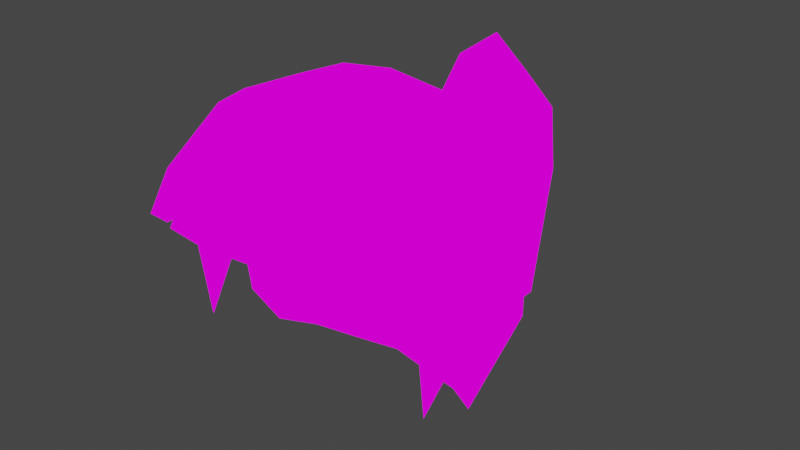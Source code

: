 # Source: untitled.blend  (saved by Blender 2.91.10; exported with 4.5.12 LTS)
import bpy
from mathutils import Matrix  # noqa: F401  (used for matrix-valued properties, if any)

bpy.ops.wm.read_factory_settings(use_empty=True)
scene = bpy.context.scene
scene.name = 'Scene'

# ---- collections
col_collection = bpy.data.collections.new('Collection'); scene.collection.children.link(col_collection)

# ---- images (referenced by path relative to the original .blend; pixels are not part of the script)
import os
ASSET_DIR = os.environ.get("B2B_ASSET_DIR", "")  # directory of the original .blend (textures are referenced by path, not embedded)
HERE = os.path.dirname(os.path.abspath(__file__))  # packed textures are extracted next to this script under _unpacked/

def load_image(name, relpath, width, height, colorspace="sRGB"):
    """Load a texture the original file referenced (path relative to the .blend, or extracted next to this script)."""
    p = next((c for c in (os.path.join(HERE, relpath), os.path.join(ASSET_DIR, relpath)) if relpath and os.path.exists(c)), "")
    if p:
        img = bpy.data.images.load(p, check_existing=True)
        img.name = name
    else:  # same state as the original file: an image datablock whose file is absent (Cycles renders it pink)
        img = bpy.data.images.new(name, width, height)
        img.source = "FILE"
        img.filepath = "//" + (relpath or name)
    img.colorspace_settings.name = colorspace
    return img
img_zombie1_png = load_image('zombie1.png', 'zombie1.png', 1024, 1024, 'sRGB')

# ---- materials (node trees are filled in below, after node groups)
mat_material_001 = bpy.data.materials.new('Material.001')
mat_material_001.alpha_threshold = 0.0
mat_material_001.use_transparent_shadow = False
mat_material_001.line_color = (0.0, 0.0, 0.0, 1.0)

# ---- material node trees
mat_material_001.use_nodes = True; mat_material_001.node_tree.nodes.clear()
_N = mat_material_001.node_tree.nodes; _L = mat_material_001.node_tree.links
n0 = _N.new('ShaderNodeOutputMaterial'); n0.name = 'Material Output'; n0.location = (300, 300)
n1 = _N.new('ShaderNodeBsdfPrincipled'); n1.name = 'Principled BSDF'; n1.location = (10, 300)
n1.distribution = 'GGX'
n1.subsurface_method = 'BURLEY'
n1.inputs[2].default_value = 0.4
n1.inputs[3].default_value = 1.45
n1.inputs[27].default_value = (0.0, 0.0, 0.0, 1.0)
n1.inputs[28].default_value = 1.0
n2 = _N.new('ShaderNodeTexImage'); n2.name = 'Image Texture'; n2.location = (-403, 222)
n2.image = img_zombie1_png
_L.new(n2.outputs[0], n1.inputs[0])
_L.new(n2.outputs[0], n0.inputs[0])
n0.is_active_output = True

# ---- world
world_world = bpy.data.worlds.new('World'); scene.world = world_world
world_world.use_nodes = True; world_world.node_tree.nodes.clear()
_N = world_world.node_tree.nodes; _L = world_world.node_tree.links
n0 = _N.new('ShaderNodeOutputWorld'); n0.name = 'World Output'; n0.location = (300, 300)
n1 = _N.new('ShaderNodeBackground'); n1.name = 'Background'; n1.location = (10, 300)
n1.inputs[0].default_value = (0.05088, 0.05088, 0.05088, 1.0)
_L.new(n1.outputs[0], n0.inputs[0])
n0.is_active_output = True
world_world.color = (0.05088, 0.05088, 0.05088)
world_world.use_sun_shadow = False
world_world.sun_shadow_jitter_overblur = 0.0

# ---- meshes
me_cube_006 = bpy.data.meshes.new('Cube.006')
me_cube_006.from_pydata([(0.1507, 0.03451, 1.749), (0.0, -0.09368, 1.815), (0.04662, -0.08628, 1.811), (8.005e-19, -0.01314, 1.862), (0.06, -0.009097, 1.855), (0.0, 0.1125, 1.854), (0.05649, 0.1112, 1.847), (0.0, 0.1939, 1.801), (0.05932, 0.1839, 1.807), (0.0, 0.2137, 1.73), (0.05245, 0.2009, 1.73), (0.0, 0.1986, 1.624), (0.05608, 0.1892, 1.632), (0.09034, -0.07517, 1.795), (0.113, 0.005746, 1.825), (0.1115, 0.1105, 1.825), (0.1043, 0.1674, 1.791), (0.115, 0.1729, 1.734), (0.1136, 0.1641, 1.64), (0.09018, 0.09691, 1.555), (0.1532, 0.1137, 1.654), (0.1526, 0.1141, 1.744), (0.1501, 0.05266, 1.67), (0.1384, 0.05303, 1.6), (0.1241, 0.07557, 1.559), (0.0, 0.1208, 1.55), (0.0426, 0.1094, 1.552), (0.1342, -0.01986, 1.758), (0.1407, -0.00971, 1.673), (0.1341, -0.003956, 1.599), (0.007706, -0.1144, 1.764), (0.05323, -0.107, 1.762), (0.06362, -0.1015, 1.762), (0.1003, -0.09037, 1.754), (0.1084, -0.07646, 1.743), (0.1326, -0.02664, 1.718), (0.02029, 0.1962, 1.785), (0.02134, 0.2063, 1.752), (0.0, 0.2372, 1.74), (0.0, 0.2205, 1.809), (0.02834, 0.2243, 1.793), (0.02938, 0.232, 1.761), (0.0, 0.2506, 1.724), (0.0, 0.2763, 1.848), (0.04062, 0.2704, 1.819), (0.04248, 0.2586, 1.762), (0.0, 0.2823, 1.551), (0.0, 0.3365, 1.532), (0.02886, 0.3241, 1.537), (0.02971, 0.2992, 1.545), (0.0, 0.2979, 1.673), (0.02912, 0.3188, 1.677), (0.03132, 0.3497, 1.683), (0.0, 0.365, 1.686), (0.03878, 0.2926, 1.739), (0.03876, 0.3272, 1.763), (0.0, 0.3444, 1.776), (0.0, 0.2723, 1.712), (0.01464, 0.3032, 1.52), (0.0, -0.08144, 1.815), (0.04662, -0.07403, 1.811), (0.08961, -0.06143, 1.795), (0.007706, -0.1022, 1.764), (0.05323, -0.0948, 1.762), (0.06362, -0.08924, 1.762), (0.1003, -0.07813, 1.754), (0.1335, -0.009357, 1.755), (0.107, -0.06123, 1.742), (0.1311, -0.01141, 1.717), (0.1294, -0.007157, 1.674), (0.1493, 0.0394, 1.671), (0.1301, 0.03144, 1.67), (0.1133, -0.006825, 1.747), (0.122, 0.04228, 1.744)], [], [(1, 2, 4, 3), (3, 4, 6, 5), (5, 6, 8, 7), (36, 37, 41, 40), (9, 10, 12, 11), (2, 13, 14, 4), (4, 14, 15, 6), (6, 15, 16, 8), (8, 16, 10), (10, 17, 18, 12), (12, 18, 19, 26), (0, 14, 13, 27), (0, 22, 20, 21), (14, 0, 21, 15), (22, 0, 70), (20, 22, 23, 24), (17, 21, 20, 18), (15, 21, 17, 16), (10, 16, 17), (11, 12, 26, 25), (18, 20, 24, 19), (28, 29, 70), (27, 28, 70, 0), (2, 1, 30, 31), (13, 2, 32, 33), (27, 13, 34, 35), (9, 37, 10), (10, 37, 36, 8), (8, 36, 7), (37, 9, 38, 41), (7, 36, 40, 39), (41, 38, 42, 45), (40, 41, 45, 44), (39, 40, 44, 43), (51, 50, 46, 49), (52, 51, 49, 48), (53, 52, 48, 47), (48, 49, 58), (56, 55, 52, 53), (55, 54, 51, 52), (54, 57, 50, 51), (45, 42, 57, 54), (44, 45, 54, 55), (43, 44, 55, 56), (49, 46, 58), (47, 48, 58), (58, 46, 47), (60, 59, 62, 63), (61, 60, 64, 65), (66, 61, 67, 68), (30, 62, 63, 31), (31, 63, 60, 2), (2, 60, 64, 32), (32, 64, 65, 33), (33, 65, 61, 13), (13, 61, 67, 34), (34, 67, 68, 35), (35, 68, 66, 27), (1, 59, 62, 30), (70, 29, 71), (29, 28, 69), (29, 69, 71), (71, 69, 72, 73), (69, 28, 66, 72), (71, 73, 0, 70)])
_uv = me_cube_006.uv_layers.new(name='UVMap')
_uv.uv.foreach_set('vector', [0.2517, 0.7489, 0.2517, 0.7489, 0.2517, 0.7489, 0.2517, 0.7489, 0.2517, 0.7489, 0.2517, 0.7489, 0.2517, 0.7489, 0.2517, 0.7489, 0.2517, 0.7489, 0.2517, 0.7489, 0.2517, 0.7489, 0.2517, 0.7489, 0.2302, 0.241, 0.2302, 0.241, 0.2302, 0.241, 0.2302, 0.241, 0.2517, 0.7489, 0.2517, 0.7489, 0.2517, 0.7489, 0.2517, 0.7489, 0.2517, 0.7489, 0.2517, 0.7489, 0.2517, 0.7489, 0.2517, 0.7489, 0.2517, 0.7489, 0.2517, 0.7489, 0.2517, 0.7489, 0.2517, 0.7489, 0.2517, 0.7489, 0.2517, 0.7489, 0.2517, 0.7489, 0.2517, 0.7489, 0.2517, 0.7489, 0.2517, 0.7489, 0.2517, 0.7489, 0.2517, 0.7489, 0.2517, 0.7489, 0.2517, 0.7489, 0.2517, 0.7489, 0.2517, 0.7489, 0.2517, 0.7489, 0.2517, 0.7489, 0.2517, 0.7489, 0.2517, 0.7489, 0.2517, 0.7489, 0.2517, 0.7489, 0.2517, 0.7489, 0.2517, 0.7489, 0.2517, 0.7489, 0.2517, 0.7489, 0.2517, 0.7489, 0.2517, 0.7489, 0.2517, 0.7489, 0.2517, 0.7489, 0.2517, 0.7489, 0.2517, 0.7489, 0.2517, 0.7489, 0.2517, 0.7489, 0.2517, 0.7489, 0.2517, 0.7489, 0.2517, 0.7489, 0.2517, 0.7489, 0.2517, 0.7489, 0.2517, 0.7489, 0.2517, 0.7489, 0.2517, 0.7489, 0.2517, 0.7489, 0.2517, 0.7489, 0.2517, 0.7489, 0.2517, 0.7489, 0.2517, 0.7489, 0.2517, 0.7489, 0.2517, 0.7489, 0.2517, 0.7489, 0.2517, 0.7489, 0.2517, 0.7489, 0.2517, 0.7489, 0.2517, 0.7489, 0.2517, 0.7489, 0.2517, 0.7489, 0.2517, 0.7489, 0.2517, 0.7489, 0.2517, 0.7489, 0.2517, 0.7489, 0.2517, 0.7489, 0.2517, 0.7489, 0.2517, 0.7489, 0.2517, 0.7489, 0.2517, 0.7489, 0.2517, 0.7489, 0.2517, 0.7489, 0.2517, 0.7489, 0.2517, 0.7489, 0.2517, 0.7489, 0.2517, 0.7489, 0.2517, 0.7489, 0.2517, 0.7489, 0.2517, 0.7489, 0.2517, 0.7489, 0.2517, 0.7489, 0.2517, 0.7489, 0.2517, 0.7489, 0.2517, 0.7489, 0.2517, 0.7489, 0.2517, 0.7489, 0.2517, 0.7489, 0.2517, 0.7489, 0.2517, 0.7489, 0.2517, 0.7489, 0.2517, 0.7489, 0.2302, 0.241, 0.2302, 0.241, 0.2302, 0.241, 0.2302, 0.241, 0.2302, 0.241, 0.2302, 0.241, 0.2302, 0.241, 0.2302, 0.241, 0.7478, 0.7449, 0.7478, 0.7449, 0.7478, 0.7449, 0.7478, 0.7449, 0.2517, 0.7489, 0.2517, 0.7489, 0.2517, 0.7489, 0.2517, 0.7489, 0.2517, 0.7489, 0.2517, 0.7489, 0.2517, 0.7489, 0.2517, 0.7489, 0.7478, 0.7449, 0.7478, 0.7449, 0.7478, 0.7449, 0.7478, 0.7449, 0.2517, 0.7489, 0.2517, 0.7489, 0.2517, 0.7489, 0.2517, 0.7489, 0.2517, 0.7489, 0.2517, 0.7489, 0.2517, 0.7489, 0.2517, 0.7489, 0.2517, 0.7489, 0.2517, 0.7489, 0.2517, 0.7489, 0.2517, 0.7489, 0.2517, 0.7489, 0.2517, 0.7489, 0.2517, 0.7489, 0.2517, 0.7489, 0.2517, 0.7489, 0.2517, 0.7489, 0.2517, 0.7489, 0.7478, 0.7449, 0.7478, 0.7449, 0.7478, 0.7449, 0.7478, 0.7449, 0.7478, 0.7449, 0.7478, 0.7449, 0.7478, 0.7449, 0.7478, 0.7449, 0.2517, 0.7489, 0.2517, 0.7489, 0.2517, 0.7489, 0.2517, 0.7489, 0.2517, 0.7489, 0.2517, 0.7489, 0.2517, 0.7489, 0.2517, 0.7489, 0.7478, 0.7449, 0.7478, 0.7449, 0.7478, 0.7449, 0.2517, 0.7489, 0.2517, 0.7489, 0.2517, 0.7489, 0.2517, 0.7489, 0.2517, 0.7489, 0.2517, 0.7489, 0.7478, 0.7449, 0.7478, 0.7449, 0.7478, 0.7449, 0.7478, 0.7449, 0.7478, 0.7449, 0.7478, 0.7449, 0.7478, 0.7449, 0.7478, 0.7449, 0.7478, 0.7449, 0.7478, 0.7449, 0.7478, 0.7449, 0.7478, 0.7449, 0.2517, 0.7489, 0.2517, 0.7489, 0.2517, 0.7489, 0.2517, 0.7489, 0.2517, 0.7489, 0.2517, 0.7489, 0.2517, 0.7489, 0.2517, 0.7489, 0.2517, 0.7489, 0.2517, 0.7489, 0.2517, 0.7489, 0.2517, 0.7489, 0.2517, 0.7489, 0.2517, 0.7489, 0.2517, 0.7489, 0.2517, 0.7489, 0.2517, 0.7489, 0.2517, 0.7489, 0.2517, 0.7489, 0.2517, 0.7489, 0.2517, 0.7489, 0.2517, 0.7489, 0.2517, 0.7489, 0.2517, 0.7489, 0.2517, 0.7489, 0.2517, 0.7489, 0.2517, 0.7489, 0.2517, 0.7489, 0.2517, 0.7489, 0.2517, 0.7489, 0.2517, 0.7489, 0.2517, 0.7489, 0.2517, 0.7489, 0.2517, 0.7489, 0.2517, 0.7489, 0.2517, 0.7489, 0.2517, 0.7489, 0.2517, 0.7489, 0.2517, 0.7489, 0.2517, 0.7489, 0.2517, 0.7489, 0.2517, 0.7489, 0.7478, 0.7449, 0.7478, 0.7449, 0.7478, 0.7449, 0.7478, 0.7449, 0.7478, 0.7449, 0.7478, 0.7449, 0.7478, 0.7449, 0.2517, 0.7489, 0.2517, 0.7489, 0.2517, 0.7489, 0.2517, 0.7489, 0.2517, 0.7489, 0.2517, 0.7489, 0.2517, 0.7489, 0.2517, 0.7489])
me_cube_006.materials.append(mat_material_001)
me_cube_006.use_remesh_fix_poles = True
me_cube_006.use_remesh_preserve_attributes = False
me_cube_006.use_mirror_vertex_groups = False
me_cube_006.update()

# ---- objects
ob_hair_template_001 = bpy.data.objects.new('hair_template.001', me_cube_006)

# ---- transforms, parenting, visibility, modifiers, constraints
ob_hair_template_001.location = (0.0, 0.0, 0.0)
ob_hair_template_001.lineart.crease_threshold = 0.0
_m = ob_hair_template_001.modifiers.new('Mirror', 'MIRROR')
_m.use_clip = True

# ---- collection membership
col_collection.objects.link(ob_hair_template_001)

# ---- scene / render settings (as saved in the file)
scene.frame_start = 1; scene.frame_end = 250; scene.frame_set(1)
scene.render.engine = 'BLENDER_EEVEE_NEXT'
scene.cycles.use_denoising = False
scene.cycles.samples = 128
scene.cycles.sampling_pattern = 'TABULATED_SOBOL'
scene.cycles.use_adaptive_sampling = False
scene.cycles.use_light_tree = False
scene.view_settings.view_transform = 'Filmic'
bpy.context.view_layer.update()

# ---- added for rendering (the .blend has no active camera and no usable light): camera, sun
cam_auto = bpy.data.cameras.new('AutoCamera')
cam_auto.lens = 50.0
cam_auto.sensor_width = 36.0
cam_auto.clip_end = 1000.0
ob_auto_camera = bpy.data.objects.new('AutoCamera', cam_auto)
scene.collection.objects.link(ob_auto_camera)
ob_auto_camera.location = (0.614091, -0.611584, 2.18227)
ob_auto_camera.rotation_euler = (1.09748, -7.21219e-08, 0.694738)
scene.camera = ob_auto_camera
light_auto_sun = bpy.data.lights.new('AutoSun', 'SUN')
light_auto_sun.energy = 3.0
light_auto_sun.angle = 0.0523599
ob_auto_sun = bpy.data.objects.new('AutoSun', light_auto_sun)
scene.collection.objects.link(ob_auto_sun)
ob_auto_sun.rotation_euler = (0.872665, 0.174533, 0.523599)
bpy.context.view_layer.update()
